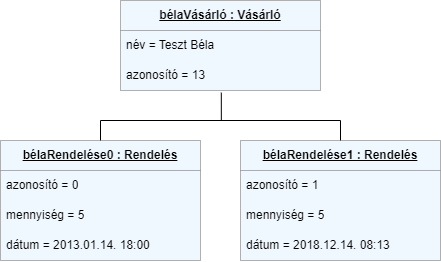

The diagram above was exported from draw.io. Its source (the exported page's mxGraphModel, read from the mxfile embedded in the PNG):
<mxGraphModel dx="1195" dy="609" grid="1" gridSize="10" guides="1" tooltips="1" connect="1" arrows="1" fold="1" page="1" pageScale="1" pageWidth="827" pageHeight="1169" math="0" shadow="0">
  <root>
    <mxCell id="0" />
    <mxCell id="1" parent="0" />
    <mxCell id="nt0fPFDzRiTmqpC7-Dl6-6" value="&lt;b&gt;&lt;u&gt;bélaVásárló : Vásárló&lt;/u&gt;&lt;/b&gt;" style="swimlane;fontStyle=0;childLayout=stackLayout;horizontal=1;startSize=30;horizontalStack=0;resizeParent=1;resizeParentMax=0;resizeLast=0;collapsible=1;marginBottom=0;whiteSpace=wrap;html=1;fillColor=#CCE5FF;swimlaneFillColor=#CCE5FF;opacity=30;" vertex="1" parent="1">
      <mxGeometry x="320" y="350" width="200" height="90" as="geometry" />
    </mxCell>
    <mxCell id="nt0fPFDzRiTmqpC7-Dl6-8" value="név = Teszt Béla" style="text;strokeColor=none;fillColor=none;align=left;verticalAlign=middle;spacingLeft=4;spacingRight=4;overflow=hidden;points=[[0,0.5],[1,0.5]];portConstraint=eastwest;rotatable=0;whiteSpace=wrap;html=1;" vertex="1" parent="nt0fPFDzRiTmqpC7-Dl6-6">
      <mxGeometry y="30" width="200" height="30" as="geometry" />
    </mxCell>
    <mxCell id="nt0fPFDzRiTmqpC7-Dl6-9" value="azonosító = 13" style="text;align=left;verticalAlign=middle;spacingLeft=4;spacingRight=4;overflow=hidden;points=[[0,0.5],[1,0.5]];portConstraint=eastwest;rotatable=0;whiteSpace=wrap;html=1;" vertex="1" parent="nt0fPFDzRiTmqpC7-Dl6-6">
      <mxGeometry y="60" width="200" height="30" as="geometry" />
    </mxCell>
    <mxCell id="nt0fPFDzRiTmqpC7-Dl6-25" style="edgeStyle=orthogonalEdgeStyle;rounded=0;orthogonalLoop=1;jettySize=auto;html=1;exitX=0.5;exitY=0;exitDx=0;exitDy=0;entryX=0.504;entryY=1.072;entryDx=0;entryDy=0;entryPerimeter=0;endArrow=none;endFill=0;" edge="1" parent="1" source="nt0fPFDzRiTmqpC7-Dl6-17" target="nt0fPFDzRiTmqpC7-Dl6-9">
      <mxGeometry relative="1" as="geometry">
        <mxPoint x="420" y="450" as="targetPoint" />
        <Array as="points">
          <mxPoint x="300" y="470" />
          <mxPoint x="421" y="470" />
        </Array>
      </mxGeometry>
    </mxCell>
    <mxCell id="nt0fPFDzRiTmqpC7-Dl6-17" value="&lt;b&gt;&lt;u&gt;bélaRendelése0 : Rendelés&lt;/u&gt;&lt;/b&gt;" style="swimlane;fontStyle=0;childLayout=stackLayout;horizontal=1;startSize=30;horizontalStack=0;resizeParent=1;resizeParentMax=0;resizeLast=0;collapsible=1;marginBottom=0;whiteSpace=wrap;html=1;fillColor=#CCE5FF;swimlaneFillColor=#CCE5FF;opacity=30;" vertex="1" parent="1">
      <mxGeometry x="200" y="490" width="200" height="120" as="geometry" />
    </mxCell>
    <mxCell id="nt0fPFDzRiTmqpC7-Dl6-18" value="azonosító = 0" style="text;strokeColor=none;fillColor=none;align=left;verticalAlign=middle;spacingLeft=4;spacingRight=4;overflow=hidden;points=[[0,0.5],[1,0.5]];portConstraint=eastwest;rotatable=0;whiteSpace=wrap;html=1;" vertex="1" parent="nt0fPFDzRiTmqpC7-Dl6-17">
      <mxGeometry y="30" width="200" height="30" as="geometry" />
    </mxCell>
    <mxCell id="nt0fPFDzRiTmqpC7-Dl6-19" value="mennyiség = 5" style="text;strokeColor=none;fillColor=none;align=left;verticalAlign=middle;spacingLeft=4;spacingRight=4;overflow=hidden;points=[[0,0.5],[1,0.5]];portConstraint=eastwest;rotatable=0;whiteSpace=wrap;html=1;" vertex="1" parent="nt0fPFDzRiTmqpC7-Dl6-17">
      <mxGeometry y="60" width="200" height="30" as="geometry" />
    </mxCell>
    <mxCell id="nt0fPFDzRiTmqpC7-Dl6-20" value="dátum = 2013.01.14. 18:00" style="text;strokeColor=none;fillColor=none;align=left;verticalAlign=middle;spacingLeft=4;spacingRight=4;overflow=hidden;points=[[0,0.5],[1,0.5]];portConstraint=eastwest;rotatable=0;whiteSpace=wrap;html=1;" vertex="1" parent="nt0fPFDzRiTmqpC7-Dl6-17">
      <mxGeometry y="90" width="200" height="30" as="geometry" />
    </mxCell>
    <mxCell id="nt0fPFDzRiTmqpC7-Dl6-26" style="edgeStyle=orthogonalEdgeStyle;rounded=0;orthogonalLoop=1;jettySize=auto;html=1;exitX=0.5;exitY=0;exitDx=0;exitDy=0;endArrow=none;endFill=0;" edge="1" parent="1" source="nt0fPFDzRiTmqpC7-Dl6-21">
      <mxGeometry relative="1" as="geometry">
        <mxPoint x="420" y="470" as="targetPoint" />
      </mxGeometry>
    </mxCell>
    <mxCell id="nt0fPFDzRiTmqpC7-Dl6-21" value="&lt;b&gt;&lt;u&gt;bélaRendelése1 : Rendelés&lt;/u&gt;&lt;/b&gt;" style="swimlane;fontStyle=0;childLayout=stackLayout;horizontal=1;startSize=30;horizontalStack=0;resizeParent=1;resizeParentMax=0;resizeLast=0;collapsible=1;marginBottom=0;whiteSpace=wrap;html=1;fillColor=#CCE5FF;swimlaneFillColor=#CCE5FF;opacity=30;" vertex="1" parent="1">
      <mxGeometry x="440" y="490" width="200" height="120" as="geometry" />
    </mxCell>
    <mxCell id="nt0fPFDzRiTmqpC7-Dl6-22" value="azonosító = 1" style="text;strokeColor=none;fillColor=none;align=left;verticalAlign=middle;spacingLeft=4;spacingRight=4;overflow=hidden;points=[[0,0.5],[1,0.5]];portConstraint=eastwest;rotatable=0;whiteSpace=wrap;html=1;" vertex="1" parent="nt0fPFDzRiTmqpC7-Dl6-21">
      <mxGeometry y="30" width="200" height="30" as="geometry" />
    </mxCell>
    <mxCell id="nt0fPFDzRiTmqpC7-Dl6-23" value="mennyiség = 5" style="text;strokeColor=none;fillColor=none;align=left;verticalAlign=middle;spacingLeft=4;spacingRight=4;overflow=hidden;points=[[0,0.5],[1,0.5]];portConstraint=eastwest;rotatable=0;whiteSpace=wrap;html=1;" vertex="1" parent="nt0fPFDzRiTmqpC7-Dl6-21">
      <mxGeometry y="60" width="200" height="30" as="geometry" />
    </mxCell>
    <mxCell id="nt0fPFDzRiTmqpC7-Dl6-24" value="dátum = 2018.12.14. 08:13" style="text;strokeColor=none;fillColor=none;align=left;verticalAlign=middle;spacingLeft=4;spacingRight=4;overflow=hidden;points=[[0,0.5],[1,0.5]];portConstraint=eastwest;rotatable=0;whiteSpace=wrap;html=1;" vertex="1" parent="nt0fPFDzRiTmqpC7-Dl6-21">
      <mxGeometry y="90" width="200" height="30" as="geometry" />
    </mxCell>
  </root>
</mxGraphModel>